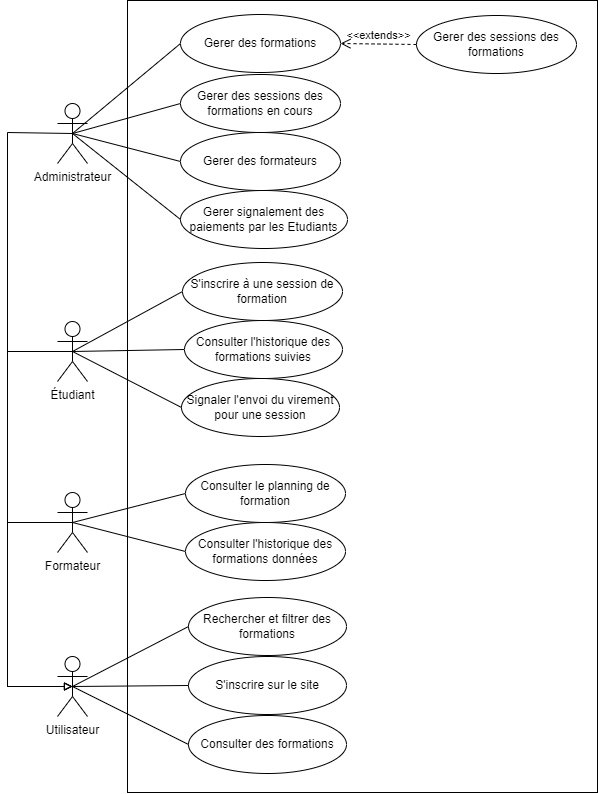

The diagram above was exported from draw.io. Its source (the exported page's mxGraphModel, read from the mxfile embedded in the PNG):
<mxGraphModel dx="812" dy="439" grid="1" gridSize="10" guides="1" tooltips="1" connect="1" arrows="1" fold="1" page="1" pageScale="1" pageWidth="1169" pageHeight="827" math="0" shadow="0">
  <root>
    <mxCell id="0" />
    <mxCell id="1" parent="0" />
    <mxCell id="0ybgr9qHZszMljFODp2V-1" value="" style="rounded=0;whiteSpace=wrap;html=1;movable=1;resizable=1;rotatable=1;deletable=1;editable=1;connectable=1;" vertex="1" parent="1">
      <mxGeometry x="160" y="48" width="470" height="792" as="geometry" />
    </mxCell>
    <mxCell id="V8w-uHHwD4hSen_yZsgn-1" value="Administrateur" style="shape=umlActor;verticalLabelPosition=bottom;verticalAlign=top;html=1;outlineConnect=0;" parent="1" vertex="1">
      <mxGeometry x="90" y="151" width="30" height="60" as="geometry" />
    </mxCell>
    <mxCell id="V8w-uHHwD4hSen_yZsgn-4" value="Étudiant" style="shape=umlActor;verticalLabelPosition=bottom;verticalAlign=top;html=1;outlineConnect=0;" parent="1" vertex="1">
      <mxGeometry x="90" y="369" width="30" height="60" as="geometry" />
    </mxCell>
    <mxCell id="V8w-uHHwD4hSen_yZsgn-5" value="Formateur" style="shape=umlActor;verticalLabelPosition=bottom;verticalAlign=top;html=1;outlineConnect=0;" parent="1" vertex="1">
      <mxGeometry x="90" y="540" width="30" height="60" as="geometry" />
    </mxCell>
    <mxCell id="V8w-uHHwD4hSen_yZsgn-6" value="Utilisateur" style="shape=umlActor;verticalLabelPosition=bottom;verticalAlign=top;html=1;outlineConnect=0;" parent="1" vertex="1">
      <mxGeometry x="90" y="704" width="30" height="60" as="geometry" />
    </mxCell>
    <mxCell id="V8w-uHHwD4hSen_yZsgn-11" value="" style="endArrow=none;html=1;rounded=0;entryX=0;entryY=0.5;entryDx=0;entryDy=0;exitX=0.5;exitY=0.5;exitDx=0;exitDy=0;exitPerimeter=0;" parent="1" source="V8w-uHHwD4hSen_yZsgn-1" target="VMcQQIBd60nDuaT9AoPQ-7" edge="1">
      <mxGeometry width="50" height="50" relative="1" as="geometry">
        <mxPoint x="104" y="195" as="sourcePoint" />
        <mxPoint x="241" y="271" as="targetPoint" />
      </mxGeometry>
    </mxCell>
    <mxCell id="V8w-uHHwD4hSen_yZsgn-13" value="" style="endArrow=none;html=1;rounded=0;exitX=0.5;exitY=0.5;exitDx=0;exitDy=0;exitPerimeter=0;entryX=0;entryY=0.5;entryDx=0;entryDy=0;" parent="1" source="V8w-uHHwD4hSen_yZsgn-1" target="VMcQQIBd60nDuaT9AoPQ-3" edge="1">
      <mxGeometry width="50" height="50" relative="1" as="geometry">
        <mxPoint x="104" y="195" as="sourcePoint" />
        <mxPoint x="241" y="171" as="targetPoint" />
      </mxGeometry>
    </mxCell>
    <mxCell id="V8w-uHHwD4hSen_yZsgn-14" value="" style="endArrow=none;html=1;rounded=0;exitX=0.5;exitY=0.5;exitDx=0;exitDy=0;exitPerimeter=0;entryX=0;entryY=0.5;entryDx=0;entryDy=0;" parent="1" source="V8w-uHHwD4hSen_yZsgn-1" target="VMcQQIBd60nDuaT9AoPQ-2" edge="1">
      <mxGeometry width="50" height="50" relative="1" as="geometry">
        <mxPoint x="104" y="195" as="sourcePoint" />
        <mxPoint x="241" y="121" as="targetPoint" />
      </mxGeometry>
    </mxCell>
    <mxCell id="V8w-uHHwD4hSen_yZsgn-21" value="" style="endArrow=none;html=1;rounded=0;exitX=0.5;exitY=0.5;exitDx=0;exitDy=0;exitPerimeter=0;entryX=0;entryY=0.5;entryDx=0;entryDy=0;" parent="1" source="V8w-uHHwD4hSen_yZsgn-5" target="VMcQQIBd60nDuaT9AoPQ-10" edge="1">
      <mxGeometry width="50" height="50" relative="1" as="geometry">
        <mxPoint x="330" y="511" as="sourcePoint" />
        <mxPoint x="242" y="531" as="targetPoint" />
      </mxGeometry>
    </mxCell>
    <mxCell id="V8w-uHHwD4hSen_yZsgn-22" value="" style="endArrow=none;html=1;rounded=0;exitX=0.5;exitY=0.5;exitDx=0;exitDy=0;exitPerimeter=0;entryX=0;entryY=0.5;entryDx=0;entryDy=0;" parent="1" source="V8w-uHHwD4hSen_yZsgn-5" target="VMcQQIBd60nDuaT9AoPQ-9" edge="1">
      <mxGeometry width="50" height="50" relative="1" as="geometry">
        <mxPoint x="330" y="511" as="sourcePoint" />
        <mxPoint x="240" y="481" as="targetPoint" />
      </mxGeometry>
    </mxCell>
    <mxCell id="V8w-uHHwD4hSen_yZsgn-27" value="" style="endArrow=none;html=1;rounded=0;entryX=0.5;entryY=0.5;entryDx=0;entryDy=0;entryPerimeter=0;exitX=0;exitY=0.5;exitDx=0;exitDy=0;" parent="1" source="VMcQQIBd60nDuaT9AoPQ-15" target="V8w-uHHwD4hSen_yZsgn-4" edge="1">
      <mxGeometry width="50" height="50" relative="1" as="geometry">
        <mxPoint x="240" y="330" as="sourcePoint" />
        <mxPoint x="380.0000000000001" y="350" as="targetPoint" />
      </mxGeometry>
    </mxCell>
    <mxCell id="V8w-uHHwD4hSen_yZsgn-28" value="" style="endArrow=none;html=1;rounded=0;exitX=0;exitY=0.5;exitDx=0;exitDy=0;entryX=0.5;entryY=0.5;entryDx=0;entryDy=0;entryPerimeter=0;" parent="1" source="VMcQQIBd60nDuaT9AoPQ-8" target="V8w-uHHwD4hSen_yZsgn-4" edge="1">
      <mxGeometry width="50" height="50" relative="1" as="geometry">
        <mxPoint x="240" y="380" as="sourcePoint" />
        <mxPoint x="380.0000000000001" y="350" as="targetPoint" />
      </mxGeometry>
    </mxCell>
    <mxCell id="VMcQQIBd60nDuaT9AoPQ-2" value="Gerer des formations" style="ellipse;whiteSpace=wrap;html=1;" parent="1" vertex="1">
      <mxGeometry x="213" y="62" width="160" height="58" as="geometry" />
    </mxCell>
    <mxCell id="VMcQQIBd60nDuaT9AoPQ-3" value="Gerer des sessions des formations en cours" style="ellipse;whiteSpace=wrap;html=1;" parent="1" vertex="1">
      <mxGeometry x="213" y="122" width="160" height="58" as="geometry" />
    </mxCell>
    <mxCell id="VMcQQIBd60nDuaT9AoPQ-7" value="Gerer des formateurs" style="ellipse;whiteSpace=wrap;html=1;" parent="1" vertex="1">
      <mxGeometry x="213" y="180" width="160" height="58" as="geometry" />
    </mxCell>
    <mxCell id="VMcQQIBd60nDuaT9AoPQ-8" value="Consulter l'historique des formations suivies" style="ellipse;whiteSpace=wrap;html=1;" parent="1" vertex="1">
      <mxGeometry x="217" y="368" width="158" height="58" as="geometry" />
    </mxCell>
    <mxCell id="VMcQQIBd60nDuaT9AoPQ-9" value="Consulter le planning de formation" style="ellipse;whiteSpace=wrap;html=1;" parent="1" vertex="1">
      <mxGeometry x="218" y="512" width="160" height="58" as="geometry" />
    </mxCell>
    <mxCell id="VMcQQIBd60nDuaT9AoPQ-10" value="Consulter l'historique des formations données" style="ellipse;whiteSpace=wrap;html=1;" parent="1" vertex="1">
      <mxGeometry x="218" y="570" width="160" height="58" as="geometry" />
    </mxCell>
    <mxCell id="VMcQQIBd60nDuaT9AoPQ-11" value="Rechercher et filtrer des formations" style="ellipse;whiteSpace=wrap;html=1;" parent="1" vertex="1">
      <mxGeometry x="221" y="645" width="158" height="58" as="geometry" />
    </mxCell>
    <mxCell id="VMcQQIBd60nDuaT9AoPQ-13" value="S'inscrire sur le site" style="ellipse;whiteSpace=wrap;html=1;" parent="1" vertex="1">
      <mxGeometry x="221" y="704" width="158" height="58" as="geometry" />
    </mxCell>
    <mxCell id="VMcQQIBd60nDuaT9AoPQ-14" value="Consulter des formations" style="ellipse;whiteSpace=wrap;html=1;" parent="1" vertex="1">
      <mxGeometry x="221" y="763" width="158" height="58" as="geometry" />
    </mxCell>
    <mxCell id="VMcQQIBd60nDuaT9AoPQ-15" value="S'inscrire à une session de formation" style="ellipse;whiteSpace=wrap;html=1;" parent="1" vertex="1">
      <mxGeometry x="215" y="310" width="160" height="58" as="geometry" />
    </mxCell>
    <mxCell id="VMcQQIBd60nDuaT9AoPQ-16" value="" style="endArrow=block;html=1;rounded=0;endFill=0;exitX=0.5;exitY=0.5;exitDx=0;exitDy=0;exitPerimeter=0;entryX=0.5;entryY=0.5;entryDx=0;entryDy=0;entryPerimeter=0;" parent="1" source="V8w-uHHwD4hSen_yZsgn-4" target="V8w-uHHwD4hSen_yZsgn-6" edge="1">
      <mxGeometry width="50" height="50" relative="1" as="geometry">
        <mxPoint x="100" y="750" as="sourcePoint" />
        <mxPoint x="190" y="750" as="targetPoint" />
        <Array as="points">
          <mxPoint x="40" y="399" />
          <mxPoint x="40" y="734" />
        </Array>
      </mxGeometry>
    </mxCell>
    <mxCell id="VMcQQIBd60nDuaT9AoPQ-17" value="" style="endArrow=block;html=1;rounded=0;endFill=0;exitX=0.5;exitY=0.5;exitDx=0;exitDy=0;exitPerimeter=0;entryX=0.5;entryY=0.5;entryDx=0;entryDy=0;entryPerimeter=0;" parent="1" edge="1" target="V8w-uHHwD4hSen_yZsgn-6" source="V8w-uHHwD4hSen_yZsgn-5">
      <mxGeometry width="50" height="50" relative="1" as="geometry">
        <mxPoint x="105" y="500" as="sourcePoint" />
        <mxPoint x="105" y="677" as="targetPoint" />
        <Array as="points">
          <mxPoint x="40" y="570" />
          <mxPoint x="40" y="734" />
        </Array>
      </mxGeometry>
    </mxCell>
    <mxCell id="VMcQQIBd60nDuaT9AoPQ-18" value="" style="endArrow=block;html=1;rounded=0;endFill=0;exitX=0.5;exitY=0.5;exitDx=0;exitDy=0;exitPerimeter=0;entryX=0.5;entryY=0.5;entryDx=0;entryDy=0;entryPerimeter=0;" parent="1" target="V8w-uHHwD4hSen_yZsgn-6" edge="1" source="V8w-uHHwD4hSen_yZsgn-1">
      <mxGeometry width="50" height="50" relative="1" as="geometry">
        <mxPoint x="105" y="142" as="sourcePoint" />
        <mxPoint x="105" y="675" as="targetPoint" />
        <Array as="points">
          <mxPoint x="40" y="180" />
          <mxPoint x="40" y="734" />
        </Array>
      </mxGeometry>
    </mxCell>
    <mxCell id="VMcQQIBd60nDuaT9AoPQ-19" value="" style="endArrow=none;html=1;rounded=0;exitX=0.5;exitY=0.5;exitDx=0;exitDy=0;exitPerimeter=0;entryX=0;entryY=0.5;entryDx=0;entryDy=0;" parent="1" source="V8w-uHHwD4hSen_yZsgn-6" target="VMcQQIBd60nDuaT9AoPQ-11" edge="1">
      <mxGeometry width="50" height="50" relative="1" as="geometry">
        <mxPoint x="290" y="678" as="sourcePoint" />
        <mxPoint x="340.0000000000001" y="628" as="targetPoint" />
      </mxGeometry>
    </mxCell>
    <mxCell id="VMcQQIBd60nDuaT9AoPQ-20" value="" style="endArrow=none;html=1;rounded=0;exitX=0.5;exitY=0.5;exitDx=0;exitDy=0;exitPerimeter=0;entryX=0;entryY=0.5;entryDx=0;entryDy=0;" parent="1" source="V8w-uHHwD4hSen_yZsgn-6" target="VMcQQIBd60nDuaT9AoPQ-14" edge="1">
      <mxGeometry width="50" height="50" relative="1" as="geometry">
        <mxPoint x="290" y="678" as="sourcePoint" />
        <mxPoint x="340.0000000000001" y="628" as="targetPoint" />
      </mxGeometry>
    </mxCell>
    <mxCell id="VMcQQIBd60nDuaT9AoPQ-21" value="" style="endArrow=none;html=1;rounded=0;exitX=0.5;exitY=0.5;exitDx=0;exitDy=0;exitPerimeter=0;entryX=0;entryY=0.5;entryDx=0;entryDy=0;" parent="1" source="V8w-uHHwD4hSen_yZsgn-6" target="VMcQQIBd60nDuaT9AoPQ-13" edge="1">
      <mxGeometry width="50" height="50" relative="1" as="geometry">
        <mxPoint x="290" y="678" as="sourcePoint" />
        <mxPoint x="340.0000000000001" y="628" as="targetPoint" />
      </mxGeometry>
    </mxCell>
    <mxCell id="-uoTAR0-x8UMkccnv-yr-1" value="Gerer des sessions des formations" style="ellipse;whiteSpace=wrap;html=1;" parent="1" vertex="1">
      <mxGeometry x="449" y="63" width="160" height="58" as="geometry" />
    </mxCell>
    <mxCell id="0ybgr9qHZszMljFODp2V-6" value="&amp;lt;&amp;lt;extends&amp;gt;&amp;gt;" style="endArrow=open;startArrow=none;endFill=0;startFill=0;endSize=8;html=1;verticalAlign=bottom;dashed=1;labelBackgroundColor=none;rounded=0;entryX=1;entryY=0.5;entryDx=0;entryDy=0;exitX=0;exitY=0.5;exitDx=0;exitDy=0;" edge="1" parent="1" source="-uoTAR0-x8UMkccnv-yr-1" target="VMcQQIBd60nDuaT9AoPQ-2">
      <mxGeometry width="160" relative="1" as="geometry">
        <mxPoint x="430" y="151" as="sourcePoint" />
        <mxPoint x="590" y="151" as="targetPoint" />
      </mxGeometry>
    </mxCell>
    <mxCell id="0ybgr9qHZszMljFODp2V-7" value="Gerer signalement des paiements par les Etudiants" style="ellipse;whiteSpace=wrap;html=1;" vertex="1" parent="1">
      <mxGeometry x="213" y="238" width="167" height="58" as="geometry" />
    </mxCell>
    <mxCell id="0ybgr9qHZszMljFODp2V-8" value="Signaler l'envoi du virement pour une session" style="ellipse;whiteSpace=wrap;html=1;" vertex="1" parent="1">
      <mxGeometry x="214" y="426" width="158" height="58" as="geometry" />
    </mxCell>
    <mxCell id="0ybgr9qHZszMljFODp2V-9" value="" style="endArrow=none;html=1;rounded=0;exitX=0;exitY=0.5;exitDx=0;exitDy=0;entryX=0.5;entryY=0.5;entryDx=0;entryDy=0;entryPerimeter=0;" edge="1" parent="1" source="0ybgr9qHZszMljFODp2V-8" target="V8w-uHHwD4hSen_yZsgn-4">
      <mxGeometry width="50" height="50" relative="1" as="geometry">
        <mxPoint x="227" y="407.0000000000002" as="sourcePoint" />
        <mxPoint x="115" y="360" as="targetPoint" />
      </mxGeometry>
    </mxCell>
    <mxCell id="0ybgr9qHZszMljFODp2V-10" value="" style="endArrow=none;html=1;rounded=0;exitX=0;exitY=0.5;exitDx=0;exitDy=0;entryX=0.5;entryY=0.5;entryDx=0;entryDy=0;entryPerimeter=0;" edge="1" parent="1" source="0ybgr9qHZszMljFODp2V-7" target="V8w-uHHwD4hSen_yZsgn-1">
      <mxGeometry width="50" height="50" relative="1" as="geometry">
        <mxPoint x="237" y="417.0000000000002" as="sourcePoint" />
        <mxPoint x="125" y="370" as="targetPoint" />
      </mxGeometry>
    </mxCell>
  </root>
</mxGraphModel>